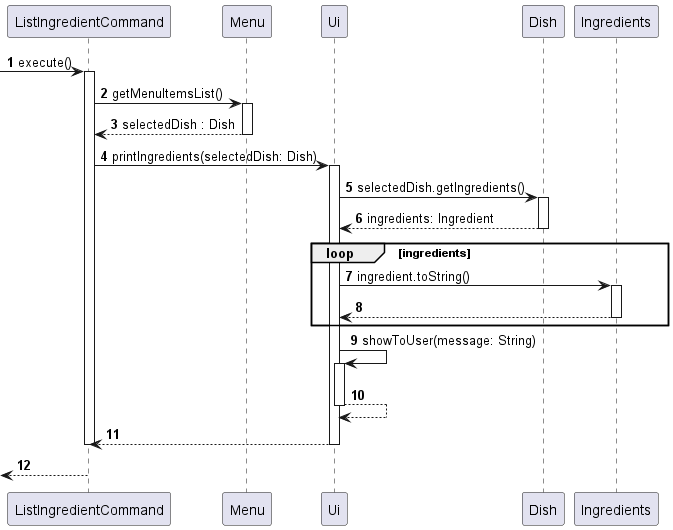

The diagram above was rendered by PlantUML. Its source (embedded in the PNG):
@startuml
!define COMMAND class ListIngredientCommand
!define UI class Ui
!define MENU class Menu
!define DISH class Dish
!define PARSER class Parser

autonumber
 -> ListIngredientCommand: execute()

activate ListIngredientCommand
ListIngredientCommand -> Menu : getMenuItemsList()
activate Menu
Menu --> ListIngredientCommand: selectedDish : Dish
deactivate Menu

ListIngredientCommand -> Ui : printIngredients(selectedDish: Dish)
activate Ui
Ui -> Dish : selectedDish.getIngredients()
activate Dish
Dish --> Ui : ingredients: Ingredient
deactivate Dish


loop ingredients
Ui -> Ingredients: ingredient.toString()
activate Ingredients
Ingredients --> Ui
deactivate Ingredients
end loop

Ui -> Ui: showToUser(message: String)
activate Ui
Ui --> Ui
deactivate Ui
Ui --> ListIngredientCommand
deactivate Ui
deactivate ListIngredientCommand
<-- ListIngredientCommand

@enduml